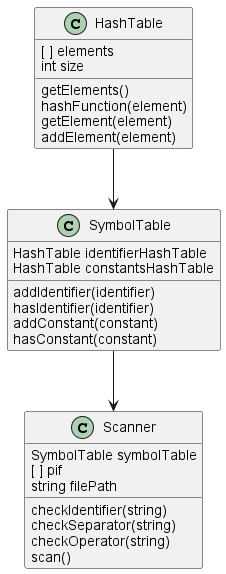

The diagram above was rendered by PlantUML. Its source (embedded in the PNG):
@startuml
'https://plantuml.com/class-diagram

class HashTable
{
[ ] elements
int size
getElements()
hashFunction(element)
getElement(element)
addElement(element)
}
class SymbolTable
{
HashTable identifierHashTable
HashTable constantsHashTable
addIdentifier(identifier)
hasIdentifier(identifier)
addConstant(constant)
hasConstant(constant)
}
HashTable --> SymbolTable

class Scanner{
SymbolTable symbolTable
[ ] pif
string filePath
checkIdentifier(string)
checkSeparator(string)
checkOperator(string)
scan()
}

SymbolTable --> Scanner
@enduml